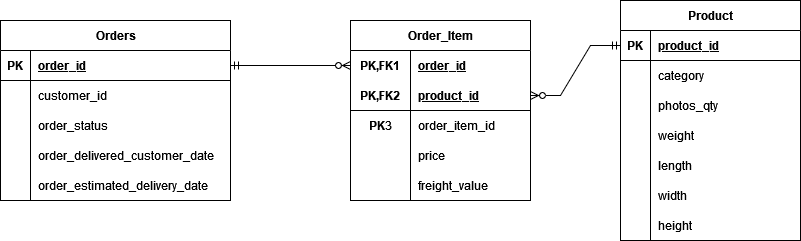

The diagram above was exported from draw.io. Its source (the exported page's mxGraphModel, read from the mxfile embedded in the PNG):
<mxGraphModel dx="1194" dy="752" grid="1" gridSize="10" guides="1" tooltips="1" connect="1" arrows="1" fold="1" page="1" pageScale="1" pageWidth="850" pageHeight="1100" math="0" shadow="0">
  <root>
    <mxCell id="0" />
    <mxCell id="1" parent="0" />
    <mxCell id="zQl03bO_cEZsWxaIoQqB-1" value="Orders" style="shape=table;startSize=30;container=1;collapsible=1;childLayout=tableLayout;fixedRows=1;rowLines=0;fontStyle=1;align=center;resizeLast=1;html=1;" parent="1" vertex="1">
      <mxGeometry x="20" y="250" width="230" height="180" as="geometry" />
    </mxCell>
    <mxCell id="zQl03bO_cEZsWxaIoQqB-2" value="" style="shape=tableRow;horizontal=0;startSize=0;swimlaneHead=0;swimlaneBody=0;fillColor=none;collapsible=0;dropTarget=0;points=[[0,0.5],[1,0.5]];portConstraint=eastwest;top=0;left=0;right=0;bottom=1;" parent="zQl03bO_cEZsWxaIoQqB-1" vertex="1">
      <mxGeometry y="30" width="230" height="30" as="geometry" />
    </mxCell>
    <mxCell id="zQl03bO_cEZsWxaIoQqB-3" value="PK" style="shape=partialRectangle;connectable=0;fillColor=none;top=0;left=0;bottom=0;right=0;fontStyle=1;overflow=hidden;whiteSpace=wrap;html=1;" parent="zQl03bO_cEZsWxaIoQqB-2" vertex="1">
      <mxGeometry width="30" height="30" as="geometry">
        <mxRectangle width="30" height="30" as="alternateBounds" />
      </mxGeometry>
    </mxCell>
    <mxCell id="zQl03bO_cEZsWxaIoQqB-4" value="order_id" style="shape=partialRectangle;connectable=0;fillColor=none;top=0;left=0;bottom=0;right=0;align=left;spacingLeft=6;fontStyle=5;overflow=hidden;whiteSpace=wrap;html=1;" parent="zQl03bO_cEZsWxaIoQqB-2" vertex="1">
      <mxGeometry x="30" width="200" height="30" as="geometry">
        <mxRectangle width="200" height="30" as="alternateBounds" />
      </mxGeometry>
    </mxCell>
    <mxCell id="zQl03bO_cEZsWxaIoQqB-5" value="" style="shape=tableRow;horizontal=0;startSize=0;swimlaneHead=0;swimlaneBody=0;fillColor=none;collapsible=0;dropTarget=0;points=[[0,0.5],[1,0.5]];portConstraint=eastwest;top=0;left=0;right=0;bottom=0;" parent="zQl03bO_cEZsWxaIoQqB-1" vertex="1">
      <mxGeometry y="60" width="230" height="30" as="geometry" />
    </mxCell>
    <mxCell id="zQl03bO_cEZsWxaIoQqB-6" value="" style="shape=partialRectangle;connectable=0;fillColor=none;top=0;left=0;bottom=0;right=0;editable=1;overflow=hidden;whiteSpace=wrap;html=1;" parent="zQl03bO_cEZsWxaIoQqB-5" vertex="1">
      <mxGeometry width="30" height="30" as="geometry">
        <mxRectangle width="30" height="30" as="alternateBounds" />
      </mxGeometry>
    </mxCell>
    <mxCell id="zQl03bO_cEZsWxaIoQqB-7" value="customer_id" style="shape=partialRectangle;connectable=0;fillColor=none;top=0;left=0;bottom=0;right=0;align=left;spacingLeft=6;overflow=hidden;whiteSpace=wrap;html=1;" parent="zQl03bO_cEZsWxaIoQqB-5" vertex="1">
      <mxGeometry x="30" width="200" height="30" as="geometry">
        <mxRectangle width="200" height="30" as="alternateBounds" />
      </mxGeometry>
    </mxCell>
    <mxCell id="zQl03bO_cEZsWxaIoQqB-8" value="" style="shape=tableRow;horizontal=0;startSize=0;swimlaneHead=0;swimlaneBody=0;fillColor=none;collapsible=0;dropTarget=0;points=[[0,0.5],[1,0.5]];portConstraint=eastwest;top=0;left=0;right=0;bottom=0;" parent="zQl03bO_cEZsWxaIoQqB-1" vertex="1">
      <mxGeometry y="90" width="230" height="30" as="geometry" />
    </mxCell>
    <mxCell id="zQl03bO_cEZsWxaIoQqB-9" value="" style="shape=partialRectangle;connectable=0;fillColor=none;top=0;left=0;bottom=0;right=0;editable=1;overflow=hidden;whiteSpace=wrap;html=1;" parent="zQl03bO_cEZsWxaIoQqB-8" vertex="1">
      <mxGeometry width="30" height="30" as="geometry">
        <mxRectangle width="30" height="30" as="alternateBounds" />
      </mxGeometry>
    </mxCell>
    <mxCell id="zQl03bO_cEZsWxaIoQqB-10" value="order_status" style="shape=partialRectangle;connectable=0;fillColor=none;top=0;left=0;bottom=0;right=0;align=left;spacingLeft=6;overflow=hidden;whiteSpace=wrap;html=1;" parent="zQl03bO_cEZsWxaIoQqB-8" vertex="1">
      <mxGeometry x="30" width="200" height="30" as="geometry">
        <mxRectangle width="200" height="30" as="alternateBounds" />
      </mxGeometry>
    </mxCell>
    <mxCell id="zQl03bO_cEZsWxaIoQqB-11" value="" style="shape=tableRow;horizontal=0;startSize=0;swimlaneHead=0;swimlaneBody=0;fillColor=none;collapsible=0;dropTarget=0;points=[[0,0.5],[1,0.5]];portConstraint=eastwest;top=0;left=0;right=0;bottom=0;" parent="zQl03bO_cEZsWxaIoQqB-1" vertex="1">
      <mxGeometry y="120" width="230" height="30" as="geometry" />
    </mxCell>
    <mxCell id="zQl03bO_cEZsWxaIoQqB-12" value="" style="shape=partialRectangle;connectable=0;fillColor=none;top=0;left=0;bottom=0;right=0;editable=1;overflow=hidden;whiteSpace=wrap;html=1;" parent="zQl03bO_cEZsWxaIoQqB-11" vertex="1">
      <mxGeometry width="30" height="30" as="geometry">
        <mxRectangle width="30" height="30" as="alternateBounds" />
      </mxGeometry>
    </mxCell>
    <mxCell id="zQl03bO_cEZsWxaIoQqB-13" value="&lt;div&gt;order_delivered_customer_date&lt;/div&gt;" style="shape=partialRectangle;connectable=0;fillColor=none;top=0;left=0;bottom=0;right=0;align=left;spacingLeft=6;overflow=hidden;whiteSpace=wrap;html=1;" parent="zQl03bO_cEZsWxaIoQqB-11" vertex="1">
      <mxGeometry x="30" width="200" height="30" as="geometry">
        <mxRectangle width="200" height="30" as="alternateBounds" />
      </mxGeometry>
    </mxCell>
    <mxCell id="zQl03bO_cEZsWxaIoQqB-65" value="" style="shape=tableRow;horizontal=0;startSize=0;swimlaneHead=0;swimlaneBody=0;fillColor=none;collapsible=0;dropTarget=0;points=[[0,0.5],[1,0.5]];portConstraint=eastwest;top=0;left=0;right=0;bottom=0;" parent="zQl03bO_cEZsWxaIoQqB-1" vertex="1">
      <mxGeometry y="150" width="230" height="30" as="geometry" />
    </mxCell>
    <mxCell id="zQl03bO_cEZsWxaIoQqB-66" value="" style="shape=partialRectangle;connectable=0;fillColor=none;top=0;left=0;bottom=0;right=0;editable=1;overflow=hidden;" parent="zQl03bO_cEZsWxaIoQqB-65" vertex="1">
      <mxGeometry width="30" height="30" as="geometry">
        <mxRectangle width="30" height="30" as="alternateBounds" />
      </mxGeometry>
    </mxCell>
    <mxCell id="zQl03bO_cEZsWxaIoQqB-67" value="order_estimated_delivery_date" style="shape=partialRectangle;connectable=0;fillColor=none;top=0;left=0;bottom=0;right=0;align=left;spacingLeft=6;overflow=hidden;" parent="zQl03bO_cEZsWxaIoQqB-65" vertex="1">
      <mxGeometry x="30" width="200" height="30" as="geometry">
        <mxRectangle width="200" height="30" as="alternateBounds" />
      </mxGeometry>
    </mxCell>
    <mxCell id="zQl03bO_cEZsWxaIoQqB-27" value="Product" style="shape=table;startSize=30;container=1;collapsible=1;childLayout=tableLayout;fixedRows=1;rowLines=0;fontStyle=1;align=center;resizeLast=1;html=1;" parent="1" vertex="1">
      <mxGeometry x="640" y="230" width="180" height="240" as="geometry" />
    </mxCell>
    <mxCell id="zQl03bO_cEZsWxaIoQqB-28" value="" style="shape=tableRow;horizontal=0;startSize=0;swimlaneHead=0;swimlaneBody=0;fillColor=none;collapsible=0;dropTarget=0;points=[[0,0.5],[1,0.5]];portConstraint=eastwest;top=0;left=0;right=0;bottom=1;" parent="zQl03bO_cEZsWxaIoQqB-27" vertex="1">
      <mxGeometry y="30" width="180" height="30" as="geometry" />
    </mxCell>
    <mxCell id="zQl03bO_cEZsWxaIoQqB-29" value="PK" style="shape=partialRectangle;connectable=0;fillColor=none;top=0;left=0;bottom=0;right=0;fontStyle=1;overflow=hidden;whiteSpace=wrap;html=1;" parent="zQl03bO_cEZsWxaIoQqB-28" vertex="1">
      <mxGeometry width="30" height="30" as="geometry">
        <mxRectangle width="30" height="30" as="alternateBounds" />
      </mxGeometry>
    </mxCell>
    <mxCell id="zQl03bO_cEZsWxaIoQqB-30" value="product_id" style="shape=partialRectangle;connectable=0;fillColor=none;top=0;left=0;bottom=0;right=0;align=left;spacingLeft=6;fontStyle=5;overflow=hidden;whiteSpace=wrap;html=1;" parent="zQl03bO_cEZsWxaIoQqB-28" vertex="1">
      <mxGeometry x="30" width="150" height="30" as="geometry">
        <mxRectangle width="150" height="30" as="alternateBounds" />
      </mxGeometry>
    </mxCell>
    <mxCell id="zQl03bO_cEZsWxaIoQqB-31" value="" style="shape=tableRow;horizontal=0;startSize=0;swimlaneHead=0;swimlaneBody=0;fillColor=none;collapsible=0;dropTarget=0;points=[[0,0.5],[1,0.5]];portConstraint=eastwest;top=0;left=0;right=0;bottom=0;" parent="zQl03bO_cEZsWxaIoQqB-27" vertex="1">
      <mxGeometry y="60" width="180" height="30" as="geometry" />
    </mxCell>
    <mxCell id="zQl03bO_cEZsWxaIoQqB-32" value="" style="shape=partialRectangle;connectable=0;fillColor=none;top=0;left=0;bottom=0;right=0;editable=1;overflow=hidden;whiteSpace=wrap;html=1;" parent="zQl03bO_cEZsWxaIoQqB-31" vertex="1">
      <mxGeometry width="30" height="30" as="geometry">
        <mxRectangle width="30" height="30" as="alternateBounds" />
      </mxGeometry>
    </mxCell>
    <mxCell id="zQl03bO_cEZsWxaIoQqB-33" value="category" style="shape=partialRectangle;connectable=0;fillColor=none;top=0;left=0;bottom=0;right=0;align=left;spacingLeft=6;overflow=hidden;whiteSpace=wrap;html=1;" parent="zQl03bO_cEZsWxaIoQqB-31" vertex="1">
      <mxGeometry x="30" width="150" height="30" as="geometry">
        <mxRectangle width="150" height="30" as="alternateBounds" />
      </mxGeometry>
    </mxCell>
    <mxCell id="zQl03bO_cEZsWxaIoQqB-34" value="" style="shape=tableRow;horizontal=0;startSize=0;swimlaneHead=0;swimlaneBody=0;fillColor=none;collapsible=0;dropTarget=0;points=[[0,0.5],[1,0.5]];portConstraint=eastwest;top=0;left=0;right=0;bottom=0;" parent="zQl03bO_cEZsWxaIoQqB-27" vertex="1">
      <mxGeometry y="90" width="180" height="30" as="geometry" />
    </mxCell>
    <mxCell id="zQl03bO_cEZsWxaIoQqB-35" value="" style="shape=partialRectangle;connectable=0;fillColor=none;top=0;left=0;bottom=0;right=0;editable=1;overflow=hidden;whiteSpace=wrap;html=1;" parent="zQl03bO_cEZsWxaIoQqB-34" vertex="1">
      <mxGeometry width="30" height="30" as="geometry">
        <mxRectangle width="30" height="30" as="alternateBounds" />
      </mxGeometry>
    </mxCell>
    <mxCell id="zQl03bO_cEZsWxaIoQqB-36" value="photos_qty" style="shape=partialRectangle;connectable=0;fillColor=none;top=0;left=0;bottom=0;right=0;align=left;spacingLeft=6;overflow=hidden;whiteSpace=wrap;html=1;" parent="zQl03bO_cEZsWxaIoQqB-34" vertex="1">
      <mxGeometry x="30" width="150" height="30" as="geometry">
        <mxRectangle width="150" height="30" as="alternateBounds" />
      </mxGeometry>
    </mxCell>
    <mxCell id="zQl03bO_cEZsWxaIoQqB-37" value="" style="shape=tableRow;horizontal=0;startSize=0;swimlaneHead=0;swimlaneBody=0;fillColor=none;collapsible=0;dropTarget=0;points=[[0,0.5],[1,0.5]];portConstraint=eastwest;top=0;left=0;right=0;bottom=0;" parent="zQl03bO_cEZsWxaIoQqB-27" vertex="1">
      <mxGeometry y="120" width="180" height="30" as="geometry" />
    </mxCell>
    <mxCell id="zQl03bO_cEZsWxaIoQqB-38" value="" style="shape=partialRectangle;connectable=0;fillColor=none;top=0;left=0;bottom=0;right=0;editable=1;overflow=hidden;whiteSpace=wrap;html=1;" parent="zQl03bO_cEZsWxaIoQqB-37" vertex="1">
      <mxGeometry width="30" height="30" as="geometry">
        <mxRectangle width="30" height="30" as="alternateBounds" />
      </mxGeometry>
    </mxCell>
    <mxCell id="zQl03bO_cEZsWxaIoQqB-39" value="weight" style="shape=partialRectangle;connectable=0;fillColor=none;top=0;left=0;bottom=0;right=0;align=left;spacingLeft=6;overflow=hidden;whiteSpace=wrap;html=1;" parent="zQl03bO_cEZsWxaIoQqB-37" vertex="1">
      <mxGeometry x="30" width="150" height="30" as="geometry">
        <mxRectangle width="150" height="30" as="alternateBounds" />
      </mxGeometry>
    </mxCell>
    <mxCell id="zQl03bO_cEZsWxaIoQqB-56" value="" style="shape=tableRow;horizontal=0;startSize=0;swimlaneHead=0;swimlaneBody=0;fillColor=none;collapsible=0;dropTarget=0;points=[[0,0.5],[1,0.5]];portConstraint=eastwest;top=0;left=0;right=0;bottom=0;" parent="zQl03bO_cEZsWxaIoQqB-27" vertex="1">
      <mxGeometry y="150" width="180" height="30" as="geometry" />
    </mxCell>
    <mxCell id="zQl03bO_cEZsWxaIoQqB-57" value="" style="shape=partialRectangle;connectable=0;fillColor=none;top=0;left=0;bottom=0;right=0;editable=1;overflow=hidden;" parent="zQl03bO_cEZsWxaIoQqB-56" vertex="1">
      <mxGeometry width="30" height="30" as="geometry">
        <mxRectangle width="30" height="30" as="alternateBounds" />
      </mxGeometry>
    </mxCell>
    <mxCell id="zQl03bO_cEZsWxaIoQqB-58" value="length" style="shape=partialRectangle;connectable=0;fillColor=none;top=0;left=0;bottom=0;right=0;align=left;spacingLeft=6;overflow=hidden;" parent="zQl03bO_cEZsWxaIoQqB-56" vertex="1">
      <mxGeometry x="30" width="150" height="30" as="geometry">
        <mxRectangle width="150" height="30" as="alternateBounds" />
      </mxGeometry>
    </mxCell>
    <mxCell id="zQl03bO_cEZsWxaIoQqB-59" value="" style="shape=tableRow;horizontal=0;startSize=0;swimlaneHead=0;swimlaneBody=0;fillColor=none;collapsible=0;dropTarget=0;points=[[0,0.5],[1,0.5]];portConstraint=eastwest;top=0;left=0;right=0;bottom=0;" parent="zQl03bO_cEZsWxaIoQqB-27" vertex="1">
      <mxGeometry y="180" width="180" height="30" as="geometry" />
    </mxCell>
    <mxCell id="zQl03bO_cEZsWxaIoQqB-60" value="" style="shape=partialRectangle;connectable=0;fillColor=none;top=0;left=0;bottom=0;right=0;editable=1;overflow=hidden;" parent="zQl03bO_cEZsWxaIoQqB-59" vertex="1">
      <mxGeometry width="30" height="30" as="geometry">
        <mxRectangle width="30" height="30" as="alternateBounds" />
      </mxGeometry>
    </mxCell>
    <mxCell id="zQl03bO_cEZsWxaIoQqB-61" value="width" style="shape=partialRectangle;connectable=0;fillColor=none;top=0;left=0;bottom=0;right=0;align=left;spacingLeft=6;overflow=hidden;" parent="zQl03bO_cEZsWxaIoQqB-59" vertex="1">
      <mxGeometry x="30" width="150" height="30" as="geometry">
        <mxRectangle width="150" height="30" as="alternateBounds" />
      </mxGeometry>
    </mxCell>
    <mxCell id="zQl03bO_cEZsWxaIoQqB-62" value="" style="shape=tableRow;horizontal=0;startSize=0;swimlaneHead=0;swimlaneBody=0;fillColor=none;collapsible=0;dropTarget=0;points=[[0,0.5],[1,0.5]];portConstraint=eastwest;top=0;left=0;right=0;bottom=0;" parent="zQl03bO_cEZsWxaIoQqB-27" vertex="1">
      <mxGeometry y="210" width="180" height="30" as="geometry" />
    </mxCell>
    <mxCell id="zQl03bO_cEZsWxaIoQqB-63" value="" style="shape=partialRectangle;connectable=0;fillColor=none;top=0;left=0;bottom=0;right=0;editable=1;overflow=hidden;" parent="zQl03bO_cEZsWxaIoQqB-62" vertex="1">
      <mxGeometry width="30" height="30" as="geometry">
        <mxRectangle width="30" height="30" as="alternateBounds" />
      </mxGeometry>
    </mxCell>
    <mxCell id="zQl03bO_cEZsWxaIoQqB-64" value="height" style="shape=partialRectangle;connectable=0;fillColor=none;top=0;left=0;bottom=0;right=0;align=left;spacingLeft=6;overflow=hidden;" parent="zQl03bO_cEZsWxaIoQqB-62" vertex="1">
      <mxGeometry x="30" width="150" height="30" as="geometry">
        <mxRectangle width="150" height="30" as="alternateBounds" />
      </mxGeometry>
    </mxCell>
    <mxCell id="zQl03bO_cEZsWxaIoQqB-40" value="" style="edgeStyle=entityRelationEdgeStyle;fontSize=12;html=1;endArrow=ERzeroToMany;startArrow=ERmandOne;rounded=0;exitX=1;exitY=0.5;exitDx=0;exitDy=0;entryX=0;entryY=0.5;entryDx=0;entryDy=0;" parent="1" source="zQl03bO_cEZsWxaIoQqB-2" target="zQl03bO_cEZsWxaIoQqB-42" edge="1">
      <mxGeometry width="100" height="100" relative="1" as="geometry">
        <mxPoint x="260" y="450" as="sourcePoint" />
        <mxPoint x="380" y="305" as="targetPoint" />
        <Array as="points">
          <mxPoint x="270" y="400" />
        </Array>
      </mxGeometry>
    </mxCell>
    <mxCell id="zQl03bO_cEZsWxaIoQqB-41" value="Order_Item" style="shape=table;startSize=30;container=1;collapsible=1;childLayout=tableLayout;fixedRows=1;rowLines=0;fontStyle=1;align=center;resizeLast=1;html=1;whiteSpace=wrap;" parent="1" vertex="1">
      <mxGeometry x="370" y="250" width="180" height="180" as="geometry" />
    </mxCell>
    <mxCell id="zQl03bO_cEZsWxaIoQqB-42" value="" style="shape=tableRow;horizontal=0;startSize=0;swimlaneHead=0;swimlaneBody=0;fillColor=none;collapsible=0;dropTarget=0;points=[[0,0.5],[1,0.5]];portConstraint=eastwest;top=0;left=0;right=0;bottom=0;html=1;" parent="zQl03bO_cEZsWxaIoQqB-41" vertex="1">
      <mxGeometry y="30" width="180" height="30" as="geometry" />
    </mxCell>
    <mxCell id="zQl03bO_cEZsWxaIoQqB-43" value="PK,FK1" style="shape=partialRectangle;connectable=0;fillColor=none;top=0;left=0;bottom=0;right=0;fontStyle=1;overflow=hidden;html=1;whiteSpace=wrap;" parent="zQl03bO_cEZsWxaIoQqB-42" vertex="1">
      <mxGeometry width="60" height="30" as="geometry">
        <mxRectangle width="60" height="30" as="alternateBounds" />
      </mxGeometry>
    </mxCell>
    <mxCell id="zQl03bO_cEZsWxaIoQqB-44" value="order_id" style="shape=partialRectangle;connectable=0;fillColor=none;top=0;left=0;bottom=0;right=0;align=left;spacingLeft=6;fontStyle=5;overflow=hidden;html=1;whiteSpace=wrap;" parent="zQl03bO_cEZsWxaIoQqB-42" vertex="1">
      <mxGeometry x="60" width="120" height="30" as="geometry">
        <mxRectangle width="120" height="30" as="alternateBounds" />
      </mxGeometry>
    </mxCell>
    <mxCell id="zQl03bO_cEZsWxaIoQqB-45" value="" style="shape=tableRow;horizontal=0;startSize=0;swimlaneHead=0;swimlaneBody=0;fillColor=none;collapsible=0;dropTarget=0;points=[[0,0.5],[1,0.5]];portConstraint=eastwest;top=0;left=0;right=0;bottom=1;html=1;" parent="zQl03bO_cEZsWxaIoQqB-41" vertex="1">
      <mxGeometry y="60" width="180" height="30" as="geometry" />
    </mxCell>
    <mxCell id="zQl03bO_cEZsWxaIoQqB-46" value="PK,FK2" style="shape=partialRectangle;connectable=0;fillColor=none;top=0;left=0;bottom=0;right=0;fontStyle=1;overflow=hidden;html=1;whiteSpace=wrap;" parent="zQl03bO_cEZsWxaIoQqB-45" vertex="1">
      <mxGeometry width="60" height="30" as="geometry">
        <mxRectangle width="60" height="30" as="alternateBounds" />
      </mxGeometry>
    </mxCell>
    <mxCell id="zQl03bO_cEZsWxaIoQqB-47" value="product_id" style="shape=partialRectangle;connectable=0;fillColor=none;top=0;left=0;bottom=0;right=0;align=left;spacingLeft=6;fontStyle=5;overflow=hidden;html=1;whiteSpace=wrap;" parent="zQl03bO_cEZsWxaIoQqB-45" vertex="1">
      <mxGeometry x="60" width="120" height="30" as="geometry">
        <mxRectangle width="120" height="30" as="alternateBounds" />
      </mxGeometry>
    </mxCell>
    <mxCell id="zQl03bO_cEZsWxaIoQqB-96" value="" style="shape=tableRow;horizontal=0;startSize=0;swimlaneHead=0;swimlaneBody=0;fillColor=none;collapsible=0;dropTarget=0;points=[[0,0.5],[1,0.5]];portConstraint=eastwest;top=0;left=0;right=0;bottom=0;" parent="zQl03bO_cEZsWxaIoQqB-41" vertex="1">
      <mxGeometry y="90" width="180" height="30" as="geometry" />
    </mxCell>
    <mxCell id="zQl03bO_cEZsWxaIoQqB-97" value="&lt;b&gt;PK&lt;/b&gt;3" style="shape=partialRectangle;connectable=0;fillColor=none;top=0;left=0;bottom=0;right=0;fontStyle=0;overflow=hidden;whiteSpace=wrap;html=1;" parent="zQl03bO_cEZsWxaIoQqB-96" vertex="1">
      <mxGeometry width="60" height="30" as="geometry">
        <mxRectangle width="60" height="30" as="alternateBounds" />
      </mxGeometry>
    </mxCell>
    <mxCell id="zQl03bO_cEZsWxaIoQqB-98" value="order_item_id" style="shape=partialRectangle;connectable=0;fillColor=none;top=0;left=0;bottom=0;right=0;align=left;spacingLeft=6;fontStyle=0;overflow=hidden;whiteSpace=wrap;html=1;" parent="zQl03bO_cEZsWxaIoQqB-96" vertex="1">
      <mxGeometry x="60" width="120" height="30" as="geometry">
        <mxRectangle width="120" height="30" as="alternateBounds" />
      </mxGeometry>
    </mxCell>
    <mxCell id="zQl03bO_cEZsWxaIoQqB-48" value="" style="shape=tableRow;horizontal=0;startSize=0;swimlaneHead=0;swimlaneBody=0;fillColor=none;collapsible=0;dropTarget=0;points=[[0,0.5],[1,0.5]];portConstraint=eastwest;top=0;left=0;right=0;bottom=0;html=1;" parent="zQl03bO_cEZsWxaIoQqB-41" vertex="1">
      <mxGeometry y="120" width="180" height="30" as="geometry" />
    </mxCell>
    <mxCell id="zQl03bO_cEZsWxaIoQqB-49" value="" style="shape=partialRectangle;connectable=0;fillColor=none;top=0;left=0;bottom=0;right=0;editable=1;overflow=hidden;html=1;whiteSpace=wrap;" parent="zQl03bO_cEZsWxaIoQqB-48" vertex="1">
      <mxGeometry width="60" height="30" as="geometry">
        <mxRectangle width="60" height="30" as="alternateBounds" />
      </mxGeometry>
    </mxCell>
    <mxCell id="zQl03bO_cEZsWxaIoQqB-50" value="price" style="shape=partialRectangle;connectable=0;fillColor=none;top=0;left=0;bottom=0;right=0;align=left;spacingLeft=6;overflow=hidden;html=1;whiteSpace=wrap;" parent="zQl03bO_cEZsWxaIoQqB-48" vertex="1">
      <mxGeometry x="60" width="120" height="30" as="geometry">
        <mxRectangle width="120" height="30" as="alternateBounds" />
      </mxGeometry>
    </mxCell>
    <mxCell id="zQl03bO_cEZsWxaIoQqB-51" value="" style="shape=tableRow;horizontal=0;startSize=0;swimlaneHead=0;swimlaneBody=0;fillColor=none;collapsible=0;dropTarget=0;points=[[0,0.5],[1,0.5]];portConstraint=eastwest;top=0;left=0;right=0;bottom=0;html=1;" parent="zQl03bO_cEZsWxaIoQqB-41" vertex="1">
      <mxGeometry y="150" width="180" height="30" as="geometry" />
    </mxCell>
    <mxCell id="zQl03bO_cEZsWxaIoQqB-52" value="" style="shape=partialRectangle;connectable=0;fillColor=none;top=0;left=0;bottom=0;right=0;editable=1;overflow=hidden;html=1;whiteSpace=wrap;" parent="zQl03bO_cEZsWxaIoQqB-51" vertex="1">
      <mxGeometry width="60" height="30" as="geometry">
        <mxRectangle width="60" height="30" as="alternateBounds" />
      </mxGeometry>
    </mxCell>
    <mxCell id="zQl03bO_cEZsWxaIoQqB-53" value="freight_value" style="shape=partialRectangle;connectable=0;fillColor=none;top=0;left=0;bottom=0;right=0;align=left;spacingLeft=6;overflow=hidden;html=1;whiteSpace=wrap;" parent="zQl03bO_cEZsWxaIoQqB-51" vertex="1">
      <mxGeometry x="60" width="120" height="30" as="geometry">
        <mxRectangle width="120" height="30" as="alternateBounds" />
      </mxGeometry>
    </mxCell>
    <mxCell id="zQl03bO_cEZsWxaIoQqB-54" value="" style="edgeStyle=entityRelationEdgeStyle;fontSize=12;html=1;endArrow=ERzeroToMany;startArrow=ERmandOne;rounded=0;exitX=0;exitY=0.5;exitDx=0;exitDy=0;entryX=1;entryY=0.5;entryDx=0;entryDy=0;curved=0;" parent="1" source="zQl03bO_cEZsWxaIoQqB-28" target="zQl03bO_cEZsWxaIoQqB-45" edge="1">
      <mxGeometry width="100" height="100" relative="1" as="geometry">
        <mxPoint x="650" y="500" as="sourcePoint" />
        <mxPoint x="640" y="330" as="targetPoint" />
        <Array as="points">
          <mxPoint x="750" y="590" />
          <mxPoint x="650" y="450" />
          <mxPoint x="680" y="455" />
          <mxPoint x="590" y="420" />
          <mxPoint x="540" y="370" />
        </Array>
      </mxGeometry>
    </mxCell>
  </root>
</mxGraphModel>